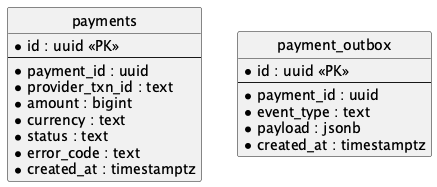

The diagram above was rendered by PlantUML. Its source (embedded in the PNG):
@startuml erd-payment
hide circle

entity "payments" {
  * id : uuid <<PK>>
  --
  * payment_id : uuid
  * provider_txn_id : text
  * amount : bigint
  * currency : text
  * status : text
  * error_code : text
  * created_at : timestamptz
}

entity "payment_outbox" {
  * id : uuid <<PK>>
  --
  * payment_id : uuid
  * event_type : text
  * payload : jsonb
  * created_at : timestamptz
}

@enduml